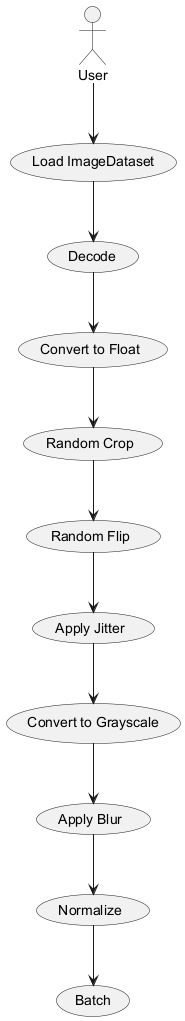

The diagram above was rendered by PlantUML. Its source (embedded in the PNG):
@startuml
actor User

User --> (Load ImageDataset)
(Load ImageDataset) --> (Decode)
(Decode) --> (Convert to Float)
(Convert to Float) --> (Random Crop)
(Random Crop) --> (Random Flip)
(Random Flip) --> (Apply Jitter)
(Apply Jitter) --> (Convert to Grayscale)
(Convert to Grayscale) --> (Apply Blur)
(Apply Blur) --> (Normalize)
(Normalize) --> (Batch)
@enduml